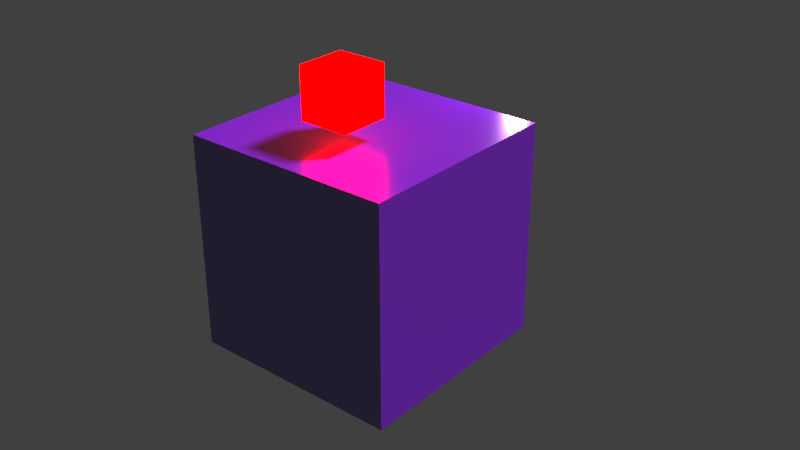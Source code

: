 # Source: node-library.blend  (saved by Blender 2.77.0; exported with 4.5.12 LTS)
import bpy
from mathutils import Matrix  # noqa: F401  (used for matrix-valued properties, if any)

bpy.ops.wm.read_factory_settings(use_empty=True)
scene = bpy.context.scene
scene.name = 'Scene'

# ---- collections
col_collection_1 = bpy.data.collections.new('Collection 1'); scene.collection.children.link(col_collection_1)

# ---- images (referenced by path relative to the original .blend; pixels are not part of the script)
import os
ASSET_DIR = os.environ.get("B2B_ASSET_DIR", "")  # directory of the original .blend (textures are referenced by path, not embedded)
HERE = os.path.dirname(os.path.abspath(__file__))  # packed textures are extracted next to this script under _unpacked/

def load_image(name, relpath, width, height, colorspace="sRGB"):
    """Load a texture the original file referenced (path relative to the .blend, or extracted next to this script)."""
    p = next((c for c in (os.path.join(HERE, relpath), os.path.join(ASSET_DIR, relpath)) if relpath and os.path.exists(c)), "")
    if p:
        img = bpy.data.images.load(p, check_existing=True)
        img.name = name
    else:  # same state as the original file: an image datablock whose file is absent (Cycles renders it pink)
        img = bpy.data.images.new(name, width, height)
        img.source = "FILE"
        img.filepath = "//" + (relpath or name)
    img.colorspace_settings.name = colorspace
    return img
img_razer_smoke_logo_hd_1920x1080_jpg = load_image('razer-smoke-logo-hd-1920x1080.jpg', 'razer-smoke-logo-hd-1920x1080.jpg', 1024, 1024, 'sRGB')
img_2_png = load_image('2.png', '2.png', 1024, 1024, 'sRGB')
img_american_psycho_04_jpg = load_image('american-psycho_04.jpg', 'american-psycho_04.jpg', 1024, 1024, 'sRGB')
img_bathroomtileslargenormal_1k_high_res_jpg = load_image('BathroomTilesLargeNormal-1k.high_res.jpg', 'BathroomTilesLargeNormal-1k.high_res.jpg', 1024, 1024, 'sRGB')
img_bathroomtileslargespecular_1k_high_res_jpg = load_image('BathroomTilesLargeSpecular-1k.high_res.jpg', 'BathroomTilesLargeSpecular-1k.high_res.jpg', 1024, 1024, 'sRGB')
img_bathroomtileslargediffuse_white_1k_high_res_jpg = load_image('BathroomTilesLargeDiffuse_White-1k.high_res.jpg', 'BathroomTilesLargeDiffuse_White-1k.high_res.jpg', 1024, 1024, 'sRGB')

# ---- materials (node trees are filled in below, after node groups)
mat_archilogic_emission = bpy.data.materials.new('archilogic-emission')
mat_archilogic_emission.alpha_threshold = 0.0
mat_archilogic_emission.roughness = 0.5
mat_archilogic_transparency = bpy.data.materials.new('archilogic-transparency')
mat_archilogic_transparency.alpha_threshold = 0.0
mat_archilogic_transparency.roughness = 0.5
mat_archilogic_basic = bpy.data.materials.new('archilogic-basic')
mat_archilogic_basic.alpha_threshold = 0.0
mat_archilogic_basic.roughness = 0.5

# ---- node groups
ng_archilogic_emission = bpy.data.node_groups.new('archilogic-emission', 'ShaderNodeTree')
_s = ng_archilogic_emission.interface.new_socket(name='Shader', in_out='OUTPUT', socket_type='NodeSocketShader')
_s = ng_archilogic_emission.interface.new_socket(name='map-diffuse', in_out='INPUT', socket_type='NodeSocketColor')
_s.default_value = (1.0, 1.0, 1.0, 1.0)
_s = ng_archilogic_emission.interface.new_socket(name='color-diffuse', in_out='INPUT', socket_type='NodeSocketColor')
_s.default_value = (1.0, 1.0, 1.0, 1.0)
_s = ng_archilogic_emission.interface.new_socket(name='emission-intensity', in_out='INPUT', socket_type='NodeSocketFloat')
_s.default_value = 1.0
_s.min_value = 0.0
_s.max_value = 100.0
_N = ng_archilogic_emission.nodes; _L = ng_archilogic_emission.links
n0 = _N.new('NodeGroupOutput'); n0.name = 'Group Output'; n0.location = (218, -5)
n1 = _N.new('ShaderNodeEmission'); n1.name = 'Emission'; n1.location = (39, 15)
n2 = _N.new('NodeGroupInput'); n2.name = 'Group Input'; n2.location = (-406, -46)
n3 = _N.new('ShaderNodeMix'); n3.name = 'Mix'; n3.location = (-152, 121)
n3.data_type = 'RGBA'
n3.blend_type = 'MULTIPLY'
n3.inputs[0].default_value = 1.0
_L.new(n1.outputs[0], n0.inputs[0])
_L.new(n2.outputs[2], n1.inputs[1])
_L.new(n3.outputs[2], n1.inputs[0])
_L.new(n2.outputs[1], n3.inputs[7])
_L.new(n2.outputs[0], n3.inputs[6])
n0.is_active_output = True
ng_archilogic_basic = bpy.data.node_groups.new('archilogic-basic', 'ShaderNodeTree')
_s = ng_archilogic_basic.interface.new_socket(name='Shader', in_out='OUTPUT', socket_type='NodeSocketShader')
_s = ng_archilogic_basic.interface.new_socket(name='map-diffuse', in_out='INPUT', socket_type='NodeSocketColor')
_s.default_value = (1.0, 1.0, 1.0, 1.0)
_s = ng_archilogic_basic.interface.new_socket(name='color-diffuse', in_out='INPUT', socket_type='NodeSocketColor')
_s.default_value = (0.85, 0.85, 0.85, 1.0)
_s = ng_archilogic_basic.interface.new_socket(name='map-specular', in_out='INPUT', socket_type='NodeSocketColor')
_s = ng_archilogic_basic.interface.new_socket(name='color-specular', in_out='INPUT', socket_type='NodeSocketColor')
_s.default_value = (0.25, 0.25, 0.25, 1.0)
_s = ng_archilogic_basic.interface.new_socket(name='specular-intensity', in_out='INPUT', socket_type='NodeSocketFloat')
_s.subtype = 'FACTOR'
_s.default_value = 1.0
_s.min_value = 1.0
_s.max_value = 100.0
_s = ng_archilogic_basic.interface.new_socket(name='map-normal', in_out='INPUT', socket_type='NodeSocketColor')
_s.default_value = (0.5, 0.5, 1.0, 1.0)
_N = ng_archilogic_basic.nodes; _L = ng_archilogic_basic.links
n0 = _N.new('NodeGroupOutput'); n0.name = 'Group Output'; n0.location = (223, 108)
n1 = _N.new('ShaderNodeMix'); n1.name = 'Mix'; n1.location = (-544, 136)
n1.data_type = 'RGBA'
n1.blend_type = 'MULTIPLY'
n1.inputs[0].default_value = 1.0
n2 = _N.new('ShaderNodeNormalMap'); n2.name = 'Normal Map'; n2.location = (-545, -177)
n2.width = 141
n3 = _N.new('ShaderNodeBsdfDiffuse'); n3.name = 'Diffuse BSDF'; n3.location = (-332, 138)
n3.inputs[1].default_value = 0.04583
n4 = _N.new('ShaderNodeRGBToBW'); n4.name = 'RGB to BW'; n4.location = (-543, -67)
n5 = _N.new('NodeGroupInput'); n5.name = 'Node'; n5.location = (-1014, 40)
n6 = _N.new('ShaderNodeBsdfAnisotropic'); n6.name = 'Glossy BSDF'; n6.location = (-329, -356)
n6.distribution = 'GGX'
n6.inputs[1].default_value = 0.2582
n7 = _N.new('ShaderNodeMixShader'); n7.name = 'Mix Shader'; n7.location = (-22, 112)
_L.new(n3.outputs[0], n7.inputs[1])
_L.new(n6.outputs[0], n7.inputs[2])
_L.new(n7.outputs[0], n0.inputs[0])
_L.new(n5.outputs[0], n1.inputs[6])
_L.new(n1.outputs[2], n3.inputs[0])
_L.new(n2.outputs[0], n3.inputs[2])
_L.new(n5.outputs[1], n1.inputs[7])
_L.new(n5.outputs[5], n2.inputs[0])
_L.new(n4.outputs[0], n7.inputs[0])
_L.new(n5.outputs[2], n4.inputs[0])
n0.is_active_output = True
ng_archilogic_transparency = bpy.data.node_groups.new('archilogic-transparency', 'ShaderNodeTree')
_s = ng_archilogic_transparency.interface.new_socket(name='Shader', in_out='OUTPUT', socket_type='NodeSocketShader')
_s = ng_archilogic_transparency.interface.new_socket(name='map-diffuse', in_out='INPUT', socket_type='NodeSocketColor')
_s.default_value = (1.0, 1.0, 1.0, 1.0)
_s = ng_archilogic_transparency.interface.new_socket(name='color-diffuse', in_out='INPUT', socket_type='NodeSocketColor')
_s.default_value = (0.85, 0.85, 0.85, 1.0)
_s = ng_archilogic_transparency.interface.new_socket(name='map-specular', in_out='INPUT', socket_type='NodeSocketColor')
_s = ng_archilogic_transparency.interface.new_socket(name='color-specular', in_out='INPUT', socket_type='NodeSocketColor')
_s.default_value = (0.25, 0.25, 0.25, 1.0)
_s = ng_archilogic_transparency.interface.new_socket(name='specular-intensity', in_out='INPUT', socket_type='NodeSocketFloat')
_s.subtype = 'FACTOR'
_s.default_value = 1.0
_s.min_value = 1.0
_s.max_value = 100.0
_s = ng_archilogic_transparency.interface.new_socket(name='map-normal', in_out='INPUT', socket_type='NodeSocketColor')
_s.default_value = (0.5, 0.5, 1.0, 1.0)
_s = ng_archilogic_transparency.interface.new_socket(name='map-alpha', in_out='INPUT', socket_type='NodeSocketColor')
_s.default_value = (1.0, 1.0, 1.0, 1.0)
_s = ng_archilogic_transparency.interface.new_socket(name='opacity', in_out='INPUT', socket_type='NodeSocketFloat')
_s.default_value = 1.0
_s.min_value = 0.0
_s.max_value = 1.0
_N = ng_archilogic_transparency.nodes; _L = ng_archilogic_transparency.links
n0 = _N.new('NodeGroupOutput'); n0.name = 'Group Output'; n0.location = (561, 14)
n1 = _N.new('ShaderNodeMixShader'); n1.name = 'Mix Shader'; n1.location = (359, 161)
n2 = _N.new('ShaderNodeBsdfTransparent'); n2.name = 'Transparent BSDF'; n2.location = (-77, -15)
n3 = _N.new('ShaderNodeMath'); n3.name = 'Math'; n3.location = (-17, 168)
n3.operation = 'SUBTRACT'
n4 = _N.new('ShaderNodeRGBToBW'); n4.name = 'RGB to BW'; n4.location = (171, 169)
n5 = _N.new('NodeGroupInput'); n5.name = 'Group Input.001'; n5.location = (-360, -163)
n6 = _N.new('ShaderNodeMath'); n6.name = 'Math.001'; n6.location = (-134, 48)
n6.hide = True
n6.operation = 'SUBTRACT'
n6.inputs[0].default_value = 1.0
n7 = _N.new('NodeGroupInput'); n7.name = 'Group Input'; n7.location = (-355, 225)
n8 = _N.new('ShaderNodeGroup'); n8.name = 'Group'; n8.location = (-21, -118)
n8.node_tree = ng_archilogic_basic
_L.new(n2.outputs[0], n1.inputs[1])
_L.new(n1.outputs[0], n0.inputs[0])
_L.new(n5.outputs[4], n8.inputs[4])
_L.new(n5.outputs[5], n8.inputs[5])
_L.new(n7.outputs[6], n3.inputs[0])
_L.new(n8.outputs[0], n1.inputs[2])
_L.new(n5.outputs[0], n8.inputs[0])
_L.new(n5.outputs[1], n8.inputs[1])
_L.new(n5.outputs[2], n8.inputs[2])
_L.new(n5.outputs[3], n8.inputs[3])
_L.new(n4.outputs[0], n1.inputs[0])
_L.new(n3.outputs[0], n4.inputs[0])
_L.new(n6.outputs[0], n3.inputs[1])
_L.new(n7.outputs[7], n6.inputs[1])
n0.is_active_output = True

# ---- material node trees
mat_archilogic_emission.use_nodes = True; mat_archilogic_emission.node_tree.nodes.clear()
_N = mat_archilogic_emission.node_tree.nodes; _L = mat_archilogic_emission.node_tree.links
n0 = _N.new('ShaderNodeOutputMaterial'); n0.name = 'Material Output'; n0.location = (120, 290)
n1 = _N.new('ShaderNodeTexImage'); n1.name = 'Image Texture'; n1.location = (-341, 279)
n1.width = 140
n1.image = img_razer_smoke_logo_hd_1920x1080_jpg
n2 = _N.new('ShaderNodeGroup'); n2.name = 'Group'; n2.location = (-122, 290)
n2.node_tree = ng_archilogic_emission
n2.inputs[1].default_value = (0.3489, 1.0, 0.0, 1.0)
n2.inputs[2].default_value = 33.2
_L.new(n2.outputs[0], n0.inputs[0])
_L.new(n1.outputs[0], n2.inputs[0])
n0.is_active_output = True
mat_archilogic_transparency.use_nodes = True; mat_archilogic_transparency.node_tree.nodes.clear()
_N = mat_archilogic_transparency.node_tree.nodes; _L = mat_archilogic_transparency.node_tree.links
n0 = _N.new('ShaderNodeOutputMaterial'); n0.name = 'Material Output'; n0.location = (300, 300)
n1 = _N.new('ShaderNodeTexImage'); n1.name = 'Image Texture'; n1.location = (-314, -16)
n1.width = 145
n1.image = img_2_png
n2 = _N.new('ShaderNodeTexImage'); n2.name = 'Image Texture.001'; n2.location = (-304, 369)
n2.width = 140
n2.image = img_american_psycho_04_jpg
n3 = _N.new('ShaderNodeGroup'); n3.name = 'Group'; n3.location = (-7, 213)
n3.node_tree = ng_archilogic_transparency
n3.inputs[1].default_value = (0.85, 0.7186, 0.4655, 1.0)
n3.inputs[2].default_value = (0.0, 0.0, 0.0, 1.0)
n3.inputs[3].default_value = (0.9447, 0.9447, 0.9447, 1.0)
n3.inputs[4].default_value = 1.0
n3.inputs[5].default_value = (0.5, 0.5, 1.0, 1.0)
n3.inputs[7].default_value = 0.5
_L.new(n3.outputs[0], n0.inputs[0])
_L.new(n1.outputs[0], n3.inputs[6])
_L.new(n2.outputs[0], n3.inputs[0])
n0.is_active_output = True
mat_archilogic_basic.use_nodes = True; mat_archilogic_basic.node_tree.nodes.clear()
_N = mat_archilogic_basic.node_tree.nodes; _L = mat_archilogic_basic.node_tree.links
n0 = _N.new('ShaderNodeTexImage'); n0.name = 'map-normal'; n0.location = (-462, -8)
n0.label = 'map'
n0.width = 140
n0.image = img_bathroomtileslargenormal_1k_high_res_jpg
n1 = _N.new('ShaderNodeOutputMaterial'); n1.name = 'Material Output'; n1.location = (335, 350)
n2 = _N.new('ShaderNodeTexImage'); n2.name = 'map-specular'; n2.location = (-460, 242)
n2.label = 'map'
n2.width = 140
n2.image = img_bathroomtileslargespecular_1k_high_res_jpg
n3 = _N.new('ShaderNodeTexImage'); n3.name = 'map-diffuse'; n3.location = (-460, 501)
n3.label = 'map'
n3.width = 144
n3.image = img_bathroomtileslargediffuse_white_1k_high_res_jpg
n4 = _N.new('ShaderNodeRGB'); n4.name = 'RGB.001'; n4.location = (-750, 226)
n4.outputs[0].default_value = (0.1703, 0.0, 0.3424, 1.0)
n5 = _N.new('ShaderNodeRGB'); n5.name = 'RGB'; n5.location = (-746, 629)
n5.width = 135
n5.outputs[0].default_value = (0.09216, 0.05021, 0.4064, 1.0)
n6 = _N.new('ShaderNodeGroup'); n6.name = 'Group'; n6.location = (-42, 349)
n6.width = 219
n6.node_tree = ng_archilogic_basic
n6.inputs[4].default_value = 1.0
_L.new(n6.outputs[0], n1.inputs[0])
_L.new(n3.outputs[0], n6.inputs[0])
_L.new(n0.outputs[0], n6.inputs[5])
_L.new(n5.outputs[0], n6.inputs[1])
_L.new(n2.outputs[0], n6.inputs[2])
_L.new(n4.outputs[0], n6.inputs[3])
n1.is_active_output = True

# ---- world
world_world = bpy.data.worlds.new('World'); scene.world = world_world
world_world.color = (0.05088, 0.05088, 0.05088)
world_world.use_sun_shadow = False
world_world.sun_shadow_jitter_overblur = 0.0
world_world.cycles.sampling_method = 'MANUAL'

# ---- lights
light_point = bpy.data.lights.new('Point', 'POINT')
light_point.color = (1.0, 0.5276, 0.923)
light_point.transmission_factor = 0.0
light_point.energy = 171.2
light_point.shadow_buffer_clip_start = 0.5
light_point.shadow_soft_size = 0.1
light_point.shadow_maximum_resolution = 0.006
light_point.use_absolute_resolution = True
light_sun = bpy.data.lights.new('Sun', 'SUN')
light_sun.color = (1.0, 0.8005, 0.6878)
light_sun.transmission_factor = 0.0
light_sun.angle = 0.1993
light_sun.shadow_buffer_clip_start = 0.5
light_sun.shadow_soft_size = 0.1
light_sun.shadow_cascade_max_distance = 1000.0

# ---- meshes
me_cube_002 = bpy.data.meshes.new('Cube.002')
me_cube_002.from_pydata([(-1.0, -1.0, -1.0), (-1.0, -1.0, 1.0), (-1.0, 1.0, -1.0), (-1.0, 1.0, 1.0), (1.0, -1.0, -1.0), (1.0, -1.0, 1.0), (1.0, 1.0, -1.0), (1.0, 1.0, 1.0)], [], [(1, 3, 2, 0), (3, 7, 6, 2), (7, 5, 4, 6), (5, 1, 0, 4), (0, 2, 6, 4), (5, 7, 3, 1)])
_uv = me_cube_002.uv_layers.new(name='UVMap')
_uv.uv.foreach_set('vector', [0.4346, 0.7716, 0.6966, 0.7716, 0.6966, 0.3058, 0.4346, 0.3058, 0.2168, 0.7716, 0.4789, 0.7716, 0.4789, 0.3058, 0.2168, 0.3058, 0.4346, 0.7716, 0.1726, 0.7716, 0.1726, 0.3058, 0.4346, 0.3058, 0.2168, 0.7716, -0.04517, 0.7716, -0.04517, 0.3058, 0.2168, 0.3058, 0.3633, 0.4411, 0.3633, 0.6881, 0.5023, 0.6881, 0.5023, 0.4411, 0.4159, 0.3211, 0.4159, 0.7869, 0.1539, 0.7869, 0.1539, 0.3211])
me_cube_002.materials.append(mat_archilogic_emission)
me_cube_002.use_remesh_preserve_volume = False
me_cube_002.use_remesh_preserve_attributes = False
me_cube_002.use_mirror_vertex_groups = False
me_cube_002.update()
me_cube = bpy.data.meshes.new('Cube')
me_cube.from_pydata([(-1.0, -1.0, -1.0), (-1.0, -1.0, 1.0), (-1.0, 1.0, -1.0), (-1.0, 1.0, 1.0), (1.0, -1.0, -1.0), (1.0, -1.0, 1.0), (1.0, 1.0, -1.0), (1.0, 1.0, 1.0)], [], [(1, 3, 2, 0), (3, 7, 6, 2), (7, 5, 4, 6), (5, 1, 0, 4), (0, 2, 6, 4), (5, 7, 3, 1)])
_uv = me_cube.uv_layers.new(name='UVMap')
_uv.uv.foreach_set('vector', [0.9709, 1.018, 1.971, 1.018, 1.971, 0.01793, 0.9709, 0.01793, 1.091, 1.018, 2.091, 1.018, 2.091, 0.01793, 1.091, 0.01793, 0.9709, 1.018, -0.02907, 1.018, -0.02907, 0.01793, 0.9709, 0.01793, 1.091, 1.018, 0.09077, 1.018, 0.09077, 0.01793, 1.091, 0.01793, 1.091, 1.101, 1.091, 2.101, 2.091, 2.101, 2.091, 1.101, 1.091, 1.101, 1.091, 2.101, 0.09077, 2.101, 0.09077, 1.101])
me_cube.materials.append(mat_archilogic_transparency)
me_cube.materials.append(mat_archilogic_basic)
me_cube.materials.append(mat_archilogic_basic)
me_cube.use_remesh_preserve_volume = False
me_cube.use_remesh_preserve_attributes = False
me_cube.use_mirror_vertex_groups = False
me_cube.update()
me_cube_001 = bpy.data.meshes.new('Cube.001')
me_cube_001.from_pydata([(-1.0, -1.0, -1.0), (-1.0, -1.0, 1.0), (-1.0, 1.0, -1.0), (-1.0, 1.0, 1.0), (1.0, -1.0, -1.0), (1.0, -1.0, 1.0), (1.0, 1.0, -1.0), (1.0, 1.0, 1.0)], [], [(1, 3, 2, 0), (3, 7, 6, 2), (7, 5, 4, 6), (5, 1, 0, 4), (0, 2, 6, 4), (5, 7, 3, 1)])
_uv = me_cube_001.uv_layers.new(name='UVMap')
_uv.uv.foreach_set('vector', [0.2188, 0.0, 0.7813, 0.0, 0.7813, -1.0, 0.2188, -1.0, 0.2188, 0.0, 0.7813, 0.0, 0.7813, -1.0, 0.2188, -1.0, 0.2188, 0.0, -0.3438, 0.0, -0.3438, -1.0, 0.2188, -1.0, 0.2188, 0.0, -0.3438, 0.0, -0.3438, -1.0, 0.2188, -1.0, 0.2188, 0.0, 0.2188, 1.0, 0.7813, 1.0, 0.7813, 0.0, 0.8113, 0.4346, 0.8113, 1.435, 0.2488, 1.435, 0.2488, 0.4346])
me_cube_001.materials.append(mat_archilogic_basic)
me_cube_001.use_remesh_preserve_volume = False
me_cube_001.use_remesh_preserve_attributes = False
me_cube_001.use_mirror_vertex_groups = False
me_cube_001.update()

# ---- objects
ob_cube_002 = bpy.data.objects.new('Cube.002', me_cube_002)
ob_point = bpy.data.objects.new('Point', light_point)
ob_cube_001 = bpy.data.objects.new('Cube.001', me_cube)
ob_sun = bpy.data.objects.new('Sun', light_sun)
ob_cube = bpy.data.objects.new('Cube', me_cube_001)

# ---- transforms, parenting, visibility, modifiers, constraints
ob_cube_002.location = (0.03056, -0.3075, 1.416)
ob_cube_002.scale = (0.2334, 0.2334, 0.2334)
ob_cube_002.lineart.crease_threshold = 0.0
ob_point.location = (0.4087, 1.595, 1.09)
ob_point.rotation_euler = (-0.6807, 0.4604, 0.7323)
ob_point.lineart.crease_threshold = 0.0
ob_cube_001.location = (1.412, -0.8278, 1.006)
ob_cube_001.lineart.crease_threshold = 0.0
ob_sun.location = (1.499e-15, 3.862, 6.753)
ob_sun.rotation_euler = (-0.6244, -1.298e-16, -0.6235)
ob_sun.lineart.crease_threshold = 0.0
ob_cube.location = (0.0, 0.0, 0.0)
ob_cube.lineart.crease_threshold = 0.0

# ---- collection membership
col_collection_1.objects.link(ob_cube_002)
col_collection_1.objects.link(ob_point)
col_collection_1.objects.link(ob_cube_001)
col_collection_1.objects.link(ob_sun)
col_collection_1.objects.link(ob_cube)

# ---- scene / render settings (as saved in the file)
scene.frame_start = 1; scene.frame_end = 250; scene.frame_set(1)
scene.render.engine = 'CYCLES'
scene.render.resolution_percentage = 50
scene.render.dither_intensity = 0.0
scene.cycles.use_denoising = False
scene.cycles.samples = 128
scene.cycles.sampling_pattern = 'TABULATED_SOBOL'
scene.cycles.light_sampling_threshold = 0.0
scene.cycles.use_adaptive_sampling = False
scene.cycles.use_light_tree = False
scene.cycles.blur_glossy = 0.0
scene.cycles.sample_clamp_indirect = 0.0
scene.view_settings.view_transform = 'Standard'
bpy.context.view_layer.update()

# ---- added for rendering (the .blend has no active camera): camera
cam_auto = bpy.data.cameras.new('AutoCamera')
cam_auto.lens = 50.0
cam_auto.sensor_width = 36.0
cam_auto.clip_end = 1000.0
ob_auto_camera = bpy.data.objects.new('AutoCamera', cam_auto)
scene.collection.objects.link(ob_auto_camera)
ob_auto_camera.location = (5.6604, -6.35921, 4.46663)
ob_auto_camera.rotation_euler = (1.09748, -7.21219e-08, 0.694738)
scene.camera = ob_auto_camera
bpy.context.view_layer.update()
